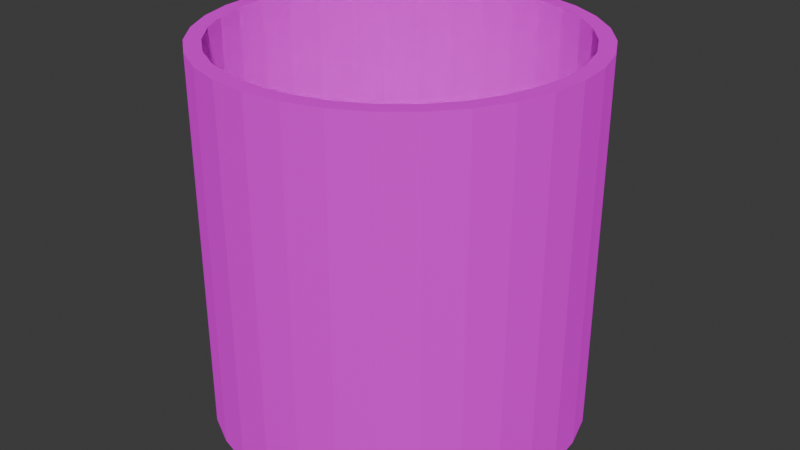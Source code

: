 # Source: Garbage_Can_Bathroom.blend  (saved by Blender 4.0.36; exported with 4.5.12 LTS)
import bpy
from mathutils import Matrix  # noqa: F401  (used for matrix-valued properties, if any)

bpy.ops.wm.read_factory_settings(use_empty=True)
scene = bpy.context.scene
scene.name = 'Scene'

# ---- collections
col_collection = bpy.data.collections.new('Collection'); scene.collection.children.link(col_collection)

# ---- materials (node trees are filled in below, after node groups)
mat_material_001 = bpy.data.materials.new('Material.001')
mat_material_001.alpha_threshold = 0.0
mat_material_001.use_transparent_shadow = False
mat_material_001.diffuse_color = (0.04519, 0.04519, 0.04519, 1.0)
mat_material_001.roughness = 0.5
mat_material_001.line_color = (0.0, 0.0, 0.0, 1.0)

# ---- material node trees
mat_material_001.use_nodes = True; mat_material_001.node_tree.nodes.clear()
_N = mat_material_001.node_tree.nodes; _L = mat_material_001.node_tree.links
n0 = _N.new('ShaderNodeOutputMaterial'); n0.name = 'Material Output'; n0.location = (300, 300)
n1 = _N.new('ShaderNodeBsdfPrincipled'); n1.name = 'Principled BSDF'; n1.location = (10, 300)
n1.inputs[1].default_value = 1.0
n1.inputs[2].default_value = 1.0
n1.inputs[3].default_value = 1.45
n2 = _N.new('ShaderNodeTexImage'); n2.name = 'Image Texture'; n2.location = (-280, 275)
_L.new(n1.outputs[0], n0.inputs[0])
_L.new(n2.outputs[0], n1.inputs[0])
n0.is_active_output = True

# ---- world
world_world = bpy.data.worlds.new('World'); scene.world = world_world
world_world.use_nodes = True; world_world.node_tree.nodes.clear()
_N = world_world.node_tree.nodes; _L = world_world.node_tree.links
n0 = _N.new('ShaderNodeOutputWorld'); n0.name = 'World Output'; n0.location = (300, 300)
n1 = _N.new('ShaderNodeBackground'); n1.name = 'Background'; n1.location = (10, 300)
n1.inputs[0].default_value = (0.05088, 0.05088, 0.05088, 1.0)
_L.new(n1.outputs[0], n0.inputs[0])
n0.is_active_output = True
world_world.color = (0.05088, 0.05088, 0.05088)
world_world.use_sun_shadow = False
world_world.sun_shadow_jitter_overblur = 0.0

# ---- meshes
me_cylinder_066 = bpy.data.meshes.new('Cylinder.066')
me_cylinder_066.from_pydata([(0.0, -0.3048, -0.3048), (0.0, -0.2336, -0.2789), (0.0, 0.3048, -0.3048), (0.05946, -0.3048, -0.2989), (0.05442, -0.2336, -0.2736), (0.05946, 0.3048, -0.2989), (0.1166, -0.3048, -0.2816), (0.1067, -0.2336, -0.2577), (0.1166, 0.3048, -0.2816), (0.1693, -0.3048, -0.2534), (0.155, -0.2336, -0.2319), (0.1693, 0.3048, -0.2534), (0.1972, -0.2336, -0.1972), (0.2155, -0.3048, -0.2155), (0.2155, 0.3048, -0.2155), (0.2534, -0.3048, -0.1693), (0.2319, -0.2336, -0.155), (0.2534, 0.3048, -0.1693), (0.2816, -0.3048, -0.1166), (0.2577, -0.2336, -0.1067), (0.2816, 0.3048, -0.1166), (0.2989, -0.3048, -0.05946), (0.2736, -0.2336, -0.05442), (0.2989, 0.3048, -0.05946), (0.3048, -0.3048, 1.332e-08), (0.2789, -0.2336, 1.021e-08), (0.3048, 0.3048, -1.332e-08), (0.2989, -0.3048, 0.05946), (0.2736, -0.2336, 0.05442), (0.2989, 0.3048, 0.05946), (0.2816, -0.3048, 0.1166), (0.2577, -0.2336, 0.1067), (0.2816, 0.3048, 0.1166), (0.2534, -0.3048, 0.1693), (0.2319, -0.2336, 0.155), (0.2534, 0.3048, 0.1693), (0.2155, -0.3048, 0.2155), (0.1972, -0.2336, 0.1972), (0.2155, 0.3048, 0.2155), (0.1693, -0.3048, 0.2534), (0.155, -0.2336, 0.2319), (0.1693, 0.3048, 0.2534), (0.1067, -0.2336, 0.2577), (0.1166, -0.3048, 0.2816), (0.1166, 0.3048, 0.2816), (0.05442, -0.2336, 0.2736), (0.05946, -0.3048, 0.2989), (0.05946, 0.3048, 0.2989), (0.0, -0.2336, 0.2789), (0.0, -0.3048, 0.3048), (0.0, 0.3048, 0.3048), (-0.05946, -0.3048, 0.2989), (-0.05442, -0.2336, 0.2736), (-0.05946, 0.3048, 0.2989), (-0.1166, -0.3048, 0.2816), (-0.1067, -0.2336, 0.2577), (-0.1166, 0.3048, 0.2816), (-0.1693, -0.3048, 0.2534), (-0.155, -0.2336, 0.2319), (-0.1693, 0.3048, 0.2534), (-0.2155, -0.3048, 0.2155), (-0.1972, -0.2336, 0.1972), (-0.2155, 0.3048, 0.2155), (-0.2534, -0.3048, 0.1693), (-0.2319, -0.2336, 0.155), (-0.2534, 0.3048, 0.1693), (-0.2816, -0.3048, 0.1166), (-0.2577, -0.2336, 0.1067), (-0.2816, 0.3048, 0.1166), (-0.2736, -0.2336, 0.05442), (-0.2989, -0.3048, 0.05946), (-0.2989, 0.3048, 0.05946), (-0.2789, -0.2336, 1.021e-08), (-0.3048, -0.3048, 1.332e-08), (-0.3048, 0.3048, -1.332e-08), (-0.2736, -0.2336, -0.05442), (-0.2989, -0.3048, -0.05946), (-0.2989, 0.3048, -0.05946), (-0.2577, -0.2336, -0.1067), (-0.2816, -0.3048, -0.1166), (-0.2816, 0.3048, -0.1166), (-0.2319, -0.2336, -0.155), (-0.2534, -0.3048, -0.1693), (-0.2534, 0.3048, -0.1693), (-0.1972, -0.2336, -0.1972), (-0.2155, -0.3048, -0.2155), (-0.2155, 0.3048, -0.2155), (-0.155, -0.2336, -0.2319), (-0.1693, -0.3048, -0.2534), (-0.1693, 0.3048, -0.2534), (-0.1067, -0.2336, -0.2577), (-0.1166, -0.3048, -0.2816), (-0.1166, 0.3048, -0.2816), (-0.05442, -0.2336, -0.2736), (-0.05946, -0.3048, -0.2989), (-0.05946, 0.3048, -0.2989), (-0.2319, 0.3048, -0.155), (-0.155, 0.3048, -0.2319), (-0.1972, 0.3048, -0.1972), (-0.05442, 0.3048, -0.2736), (-0.1067, 0.3048, -0.2577), (0.05442, 0.3048, -0.2736), (0.0, 0.3048, -0.2789), (-0.2789, 0.3048, -1.332e-08), (-0.2736, 0.3048, -0.05442), (-0.2736, 0.3048, 0.05442), (-0.2319, 0.3048, 0.155), (-0.155, 0.3048, 0.2319), (-0.1972, 0.3048, 0.1972), (-0.2577, 0.3048, 0.1067), (-0.05442, 0.3048, 0.2736), (0.05442, 0.3048, 0.2736), (0.0, 0.3048, 0.2789), (0.1972, 0.3048, 0.1972), (0.155, 0.3048, 0.2319), (0.2319, 0.3048, 0.155), (0.1067, 0.3048, 0.2577), (0.155, 0.3048, -0.2319), (0.2319, 0.3048, -0.155), (0.1972, 0.3048, -0.1972), (0.2789, 0.3048, -1.332e-08), (0.2736, 0.3048, 0.05442), (0.2736, 0.3048, -0.05442), (0.2577, 0.3048, -0.1067), (-0.2577, 0.3048, -0.1067), (-0.1067, 0.3048, 0.2577), (0.2577, 0.3048, 0.1067), (0.1067, 0.3048, -0.2577)], [], [(0, 2, 5, 3), (3, 5, 8, 6), (6, 8, 11, 9), (9, 11, 14, 13), (13, 14, 17, 15), (15, 17, 20, 18), (18, 20, 23, 21), (21, 23, 26, 24), (24, 26, 29, 27), (27, 29, 32, 30), (30, 32, 35, 33), (33, 35, 38, 36), (36, 38, 41, 39), (39, 41, 44, 43), (43, 44, 47, 46), (46, 47, 50, 49), (49, 50, 53, 51), (51, 53, 56, 54), (54, 56, 59, 57), (57, 59, 62, 60), (60, 62, 65, 63), (63, 65, 68, 66), (66, 68, 71, 70), (70, 71, 74, 73), (73, 74, 77, 76), (76, 77, 80, 79), (79, 80, 83, 82), (82, 83, 86, 85), (85, 86, 89, 88), (88, 89, 92, 91), (44, 41, 38, 35, 32, 29, 26, 23, 20, 17, 14, 11, 8, 127, 117, 119, 118, 123, 122, 120, 121, 126, 115, 113, 114, 116), (127, 8, 5, 2, 95, 92, 89, 86, 83, 80, 77, 74, 71, 68, 65, 62, 59, 56, 53, 50, 47, 44, 116, 111, 112, 110, 125, 107, 108, 106, 109, 105, 103, 104, 124, 96, 98, 97, 100, 99, 102, 101), (91, 92, 95, 94), (94, 95, 2, 0), (94, 0, 3, 6, 9, 13, 15, 18, 21, 24, 27, 30, 33, 36, 39, 43, 46, 49, 51, 54, 57, 60, 63, 66, 70, 73, 76, 79, 82, 85, 88, 91), (102, 1, 4, 101), (101, 4, 7, 127), (127, 7, 10, 117), (117, 10, 12, 119), (12, 16, 118, 119), (16, 19, 123, 118), (19, 22, 122, 123), (22, 25, 120, 122), (25, 28, 121, 120), (28, 31, 126, 121), (31, 34, 115, 126), (34, 37, 113, 115), (37, 40, 114, 113), (40, 42, 116, 114), (42, 45, 111, 116), (45, 48, 112, 111), (48, 52, 110, 112), (52, 55, 125, 110), (55, 58, 107, 125), (58, 61, 108, 107), (108, 61, 64, 106), (106, 64, 67, 109), (109, 67, 69, 105), (105, 69, 72, 103), (103, 72, 75, 104), (104, 75, 78, 124), (124, 78, 81, 96), (96, 81, 84, 98), (98, 84, 87, 97), (97, 87, 90, 100), (100, 90, 93, 99), (99, 93, 1, 102), (90, 87, 84, 81, 78, 75, 72, 69, 67, 64, 61, 58, 55, 52, 48, 45, 42, 40, 37, 34, 31, 28, 25, 22, 19, 16, 12, 10, 7, 4, 1, 93)])
_uv = me_cylinder_066.uv_layers.new(name='UVMap')
_uv.uv.foreach_set('vector', [1.0, 0.5, 1.0, 1.0, 0.9688, 1.0, 0.9688, 0.5, 0.9688, 0.5, 0.9688, 1.0, 0.9375, 1.0, 0.9375, 0.5, 0.9375, 0.5, 0.9375, 1.0, 0.9062, 1.0, 0.9062, 0.5, 0.9062, 0.5, 0.9062, 1.0, 0.875, 1.0, 0.875, 0.5, 0.875, 0.5, 0.875, 1.0, 0.8438, 1.0, 0.8438, 0.5, 0.8438, 0.5, 0.8438, 1.0, 0.8125, 1.0, 0.8125, 0.5, 0.8125, 0.5, 0.8125, 1.0, 0.7812, 1.0, 0.7812, 0.5, 0.7812, 0.5, 0.7812, 1.0, 0.75, 1.0, 0.75, 0.5, 0.75, 0.5, 0.75, 1.0, 0.7188, 1.0, 0.7188, 0.5, 0.7188, 0.5, 0.7188, 1.0, 0.6875, 1.0, 0.6875, 0.5, 0.6875, 0.5, 0.6875, 1.0, 0.6562, 1.0, 0.6562, 0.5, 0.6562, 0.5, 0.6562, 1.0, 0.625, 1.0, 0.625, 0.5, 0.625, 0.5, 0.625, 1.0, 0.5938, 1.0, 0.5938, 0.5, 0.5938, 0.5, 0.5938, 1.0, 0.5625, 1.0, 0.5625, 0.5, 0.5625, 0.5, 0.5625, 1.0, 0.5312, 1.0, 0.5312, 0.5, 0.5312, 0.5, 0.5312, 1.0, 0.5, 1.0, 0.5, 0.5, 0.5, 0.5, 0.5, 1.0, 0.4688, 1.0, 0.4688, 0.5, 0.4688, 0.5, 0.4688, 1.0, 0.4375, 1.0, 0.4375, 0.5, 0.4375, 0.5, 0.4375, 1.0, 0.4062, 1.0, 0.4062, 0.5, 0.4062, 0.5, 0.4062, 1.0, 0.375, 1.0, 0.375, 0.5, 0.375, 0.5, 0.375, 1.0, 0.3438, 1.0, 0.3438, 0.5, 0.3438, 0.5, 0.3438, 1.0, 0.3125, 1.0, 0.3125, 0.5, 0.3125, 0.5, 0.3125, 1.0, 0.2812, 1.0, 0.2812, 0.5, 0.2812, 0.5, 0.2812, 1.0, 0.25, 1.0, 0.25, 0.5, 0.25, 0.5, 0.25, 1.0, 0.2188, 1.0, 0.2188, 0.5, 0.2188, 0.5, 0.2188, 1.0, 0.1875, 1.0, 0.1875, 0.5, 0.1875, 0.5, 0.1875, 1.0, 0.1562, 1.0, 0.1562, 0.5, 0.1562, 0.5, 0.1562, 1.0, 0.125, 1.0, 0.125, 0.5, 0.125, 0.5, 0.125, 1.0, 0.09375, 1.0, 0.09375, 0.5, 0.09375, 0.5, 0.09375, 1.0, 0.0625, 1.0, 0.0625, 0.5, 0.3418, 0.02827, 0.3833, 0.05045, 0.4197, 0.08029, 0.4496, 0.1167, 0.4717, 0.1582, 0.4854, 0.2032, 0.49, 0.25, 0.4854, 0.2968, 0.4717, 0.3418, 0.4496, 0.3833, 0.4197, 0.4197, 0.3833, 0.4496, 0.3418, 0.4717, 0.334, 0.4529, 0.372, 0.4326, 0.4053, 0.4053, 0.4326, 0.372, 0.4529, 0.334, 0.4654, 0.2928, 0.4696, 0.25, 0.4654, 0.2072, 0.4529, 0.166, 0.4326, 0.128, 0.4053, 0.0947, 0.372, 0.06739, 0.334, 0.04709, 0.334, 0.4529, 0.3418, 0.4717, 0.2968, 0.4854, 0.25, 0.49, 0.2032, 0.4854, 0.1582, 0.4717, 0.1167, 0.4496, 0.08029, 0.4197, 0.05045, 0.3833, 0.02827, 0.3418, 0.01461, 0.2968, 0.01, 0.25, 0.01461, 0.2032, 0.02827, 0.1582, 0.05045, 0.1167, 0.08029, 0.08029, 0.1167, 0.05045, 0.1582, 0.02827, 0.2032, 0.01461, 0.25, 0.01, 0.2968, 0.01461, 0.3418, 0.02827, 0.334, 0.04709, 0.2928, 0.03459, 0.25, 0.03037, 0.2072, 0.03459, 0.166, 0.04709, 0.128, 0.06739, 0.0947, 0.0947, 0.06739, 0.128, 0.04709, 0.166, 0.03459, 0.2072, 0.03037, 0.25, 0.03459, 0.2928, 0.04709, 0.334, 0.06739, 0.372, 0.0947, 0.4053, 0.128, 0.4326, 0.166, 0.4529, 0.2072, 0.4654, 0.25, 0.4696, 0.2928, 0.4654, 0.0625, 0.5, 0.0625, 1.0, 0.03125, 1.0, 0.03125, 0.5, 0.03125, 0.5, 0.03125, 1.0, 0.0, 1.0, 0.0, 0.5, 0.7032, 0.4854, 0.75, 0.49, 0.7968, 0.4854, 0.8418, 0.4717, 0.8833, 0.4496, 0.9197, 0.4197, 0.9496, 0.3833, 0.9717, 0.3418, 0.9854, 0.2968, 0.99, 0.25, 0.9854, 0.2032, 0.9717, 0.1582, 0.9496, 0.1167, 0.9197, 0.08029, 0.8833, 0.05045, 0.8418, 0.02827, 0.7968, 0.01461, 0.75, 0.01, 0.7032, 0.01461, 0.6582, 0.02827, 0.6167, 0.05045, 0.5803, 0.08029, 0.5504, 0.1167, 0.5283, 0.1582, 0.5146, 0.2032, 0.51, 0.25, 0.5146, 0.2968, 0.5283, 0.3418, 0.5504, 0.3833, 0.5803, 0.4197, 0.6167, 0.4496, 0.6582, 0.4717, 1.0, 0.9826, 1.0, 0.5, 0.9688, 0.5, 0.9688, 0.9826, 0.9688, 0.9826, 0.9688, 0.5, 0.9375, 0.5, 0.9375, 0.9826, 0.9375, 0.9826, 0.9375, 0.5, 0.9062, 0.5, 0.9062, 0.9826, 0.9062, 0.9826, 0.9062, 0.5, 0.875, 0.5, 0.875, 0.9826, 0.875, 0.5, 0.8438, 0.5, 0.8438, 0.9826, 0.875, 0.9826, 0.8438, 0.5, 0.8125, 0.5, 0.8125, 0.9826, 0.8438, 0.9826, 0.8125, 0.5, 0.7812, 0.5, 0.7812, 0.9826, 0.8125, 0.9826, 0.7812, 0.5, 0.75, 0.5, 0.75, 0.9826, 0.7812, 0.9826, 0.75, 0.5, 0.7188, 0.5, 0.7188, 0.9826, 0.75, 0.9826, 0.7188, 0.5, 0.6875, 0.5, 0.6875, 0.9826, 0.7188, 0.9826, 0.6875, 0.5, 0.6562, 0.5, 0.6562, 0.9826, 0.6875, 0.9826, 0.6562, 0.5, 0.625, 0.5, 0.625, 0.9826, 0.6562, 0.9826, 0.625, 0.5, 0.5938, 0.5, 0.5938, 0.9826, 0.625, 0.9826, 0.5938, 0.5, 0.5625, 0.5, 0.5625, 0.9826, 0.5938, 0.9826, 0.5625, 0.5, 0.5312, 0.5, 0.5312, 0.9826, 0.5625, 0.9826, 0.5312, 0.5, 0.5, 0.5, 0.5, 0.9826, 0.5312, 0.9826, 0.5, 0.5, 0.4688, 0.5, 0.4688, 0.9826, 0.5, 0.9826, 0.4688, 0.5, 0.4375, 0.5, 0.4375, 0.9826, 0.4688, 0.9826, 0.4375, 0.5, 0.4062, 0.5, 0.4062, 0.9826, 0.4375, 0.9826, 0.4062, 0.5, 0.375, 0.5, 0.375, 0.9826, 0.4062, 0.9826, 0.375, 0.9826, 0.375, 0.5, 0.3438, 0.5, 0.3438, 0.9826, 0.3438, 0.9826, 0.3438, 0.5, 0.3125, 0.5, 0.3125, 0.9826, 0.3125, 0.9826, 0.3125, 0.5, 0.2812, 0.5, 0.2812, 0.9826, 0.2812, 0.9826, 0.2812, 0.5, 0.25, 0.5, 0.25, 0.9826, 0.25, 0.9826, 0.25, 0.5, 0.2188, 0.5, 0.2188, 0.9826, 0.2188, 0.9826, 0.2188, 0.5, 0.1875, 0.5, 0.1875, 0.9826, 0.1875, 0.9826, 0.1875, 0.5, 0.1562, 0.5, 0.1562, 0.9826, 0.1562, 0.9826, 0.1562, 0.5, 0.125, 0.5, 0.125, 0.9826, 0.125, 0.9826, 0.125, 0.5, 0.09375, 0.5, 0.09375, 0.9826, 0.09375, 0.9826, 0.09375, 0.5, 0.0625, 0.5, 0.0625, 0.9826, 0.0625, 0.9826, 0.0625, 0.5, 0.03125, 0.5, 0.03125, 0.9826, 0.03125, 0.9826, 0.03125, 0.5, 0.0, 0.5, 0.0, 0.9826, 0.6582, 0.4717, 0.6167, 0.4496, 0.5803, 0.4197, 0.5504, 0.3833, 0.5283, 0.3418, 0.5146, 0.2968, 0.51, 0.25, 0.5146, 0.2032, 0.5283, 0.1582, 0.5504, 0.1167, 0.5803, 0.08029, 0.6167, 0.05045, 0.6582, 0.02827, 0.7032, 0.01461, 0.75, 0.01, 0.7968, 0.01461, 0.8418, 0.02827, 0.8833, 0.05045, 0.9197, 0.08029, 0.9496, 0.1167, 0.9717, 0.1582, 0.9854, 0.2032, 0.99, 0.25, 0.9854, 0.2968, 0.9717, 0.3418, 0.9496, 0.3833, 0.9197, 0.4197, 0.8833, 0.4496, 0.8418, 0.4717, 0.7968, 0.4854, 0.75, 0.49, 0.7032, 0.4854])
me_cylinder_066.materials.append(mat_material_001)
me_cylinder_066.update()

# ---- objects
ob_cylinder_058 = bpy.data.objects.new('Cylinder.058', me_cylinder_066)

# ---- transforms, parenting, visibility, modifiers, constraints
ob_cylinder_058.location = (-0.07723, 0.0727, 0.314)
ob_cylinder_058.rotation_euler = (1.571, 0.0, 0.0)

# ---- collection membership
col_collection.objects.link(ob_cylinder_058)

# ---- scene / render settings (as saved in the file)
scene.frame_start = 1; scene.frame_end = 250; scene.frame_set(1)
scene.render.engine = 'BLENDER_EEVEE_NEXT'
scene.cycles.sampling_pattern = 'TABULATED_SOBOL'
bpy.context.view_layer.update()

# ---- added for rendering (the .blend has no active camera and no usable light): camera, sun
cam_auto = bpy.data.cameras.new('AutoCamera')
cam_auto.lens = 50.0
cam_auto.sensor_width = 36.0
cam_auto.clip_end = 1000.0
ob_auto_camera = bpy.data.objects.new('AutoCamera', cam_auto)
scene.collection.objects.link(ob_auto_camera)
ob_auto_camera.location = (0.899679, -1.09959, 1.09548)
ob_auto_camera.rotation_euler = (1.09748, -7.21219e-08, 0.694738)
scene.camera = ob_auto_camera
light_auto_sun = bpy.data.lights.new('AutoSun', 'SUN')
light_auto_sun.energy = 3.0
light_auto_sun.angle = 0.0523599
ob_auto_sun = bpy.data.objects.new('AutoSun', light_auto_sun)
scene.collection.objects.link(ob_auto_sun)
ob_auto_sun.rotation_euler = (0.872665, 0.174533, 0.523599)
bpy.context.view_layer.update()
